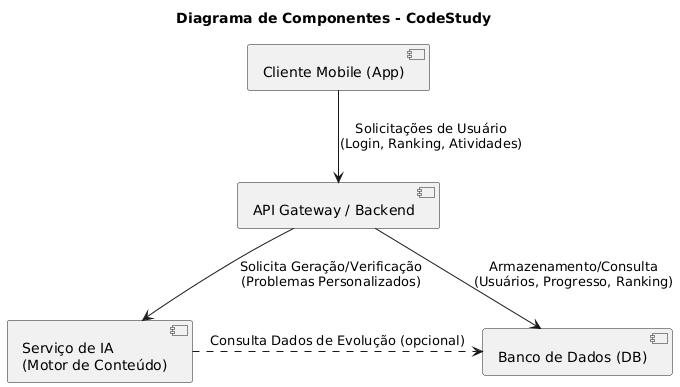

The diagram above was rendered by PlantUML. Its source (embedded in the PNG):
@startuml
title Diagrama de Componentes - CodeStudy

' Definição dos Componentes
component "Cliente Mobile (App)" as Mobile 
component "API Gateway / Backend" as Backend
component "Serviço de IA\n(Motor de Conteúdo)" as IA
component "Banco de Dados (DB)" as DB

' Definição dos Relacionamentos/Fluxo (Corrigido)
Mobile --> Backend : Solicitações de Usuário\n(Login, Ranking, Atividades)
Backend --> DB : Armazenamento/Consulta\n(Usuários, Progresso, Ranking)
Backend --> IA : Solicita Geração/Verificação\n(Problemas Personalizados)
IA .right.> DB : Consulta Dados de Evolução (opcional)
@enduml